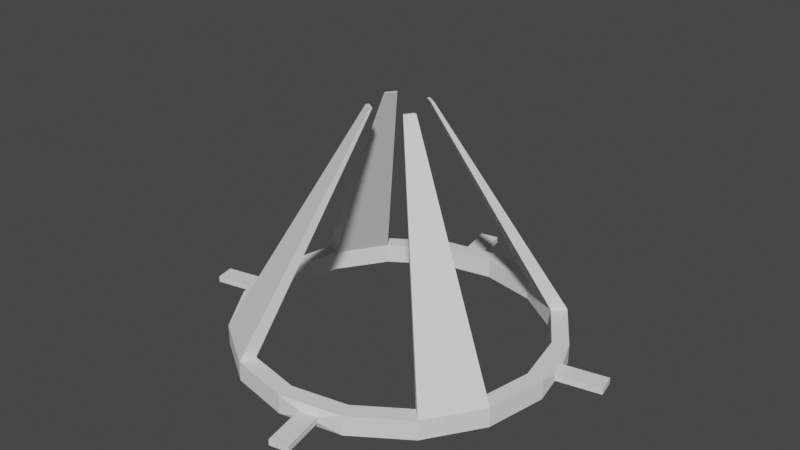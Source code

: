 # Source: RoofLight.blend  (saved by Blender 2.91.10; exported with 4.5.12 LTS)
import bpy
from mathutils import Matrix  # noqa: F401  (used for matrix-valued properties, if any)

bpy.ops.wm.read_factory_settings(use_empty=True)
scene = bpy.context.scene
scene.name = 'Scene'

# ---- collections
col_collection = bpy.data.collections.new('Collection'); scene.collection.children.link(col_collection)

# ---- world
world_world = bpy.data.worlds.new('World'); scene.world = world_world
world_world.use_nodes = True; world_world.node_tree.nodes.clear()
_N = world_world.node_tree.nodes; _L = world_world.node_tree.links
n0 = _N.new('ShaderNodeOutputWorld'); n0.name = 'World Output'; n0.location = (300, 300)
n1 = _N.new('ShaderNodeBackground'); n1.name = 'Background'; n1.location = (10, 300)
n1.inputs[0].default_value = (0.05088, 0.05088, 0.05088, 1.0)
_L.new(n1.outputs[0], n0.inputs[0])
n0.is_active_output = True
world_world.color = (0.05088, 0.05088, 0.05088)
world_world.use_sun_shadow = False
world_world.sun_shadow_jitter_overblur = 0.0

# ---- meshes
me_cylinder = bpy.data.meshes.new('Cylinder')
me_cylinder.from_pydata([(-3.593e-08, 1.394, -0.0857), (-3.593e-08, 1.394, 0.0857), (0.5333, 1.288, -0.0857), (0.5333, 1.288, 0.0857), (0.9855, 0.9855, -0.0857), (0.9855, 0.9855, 0.0857), (1.288, 0.5333, -0.0857), (1.288, 0.5333, 0.0857), (1.394, -5.652e-08, -0.0857), (1.394, -5.652e-08, 0.0857), (1.288, -0.5333, -0.0857), (1.288, -0.5333, 0.0857), (0.9855, -0.9855, -0.0857), (0.9855, -0.9855, 0.0857), (0.5333, -1.288, -0.0857), (0.5333, -1.288, 0.0857), (1.745e-07, -1.394, -0.0857), (1.745e-07, -1.394, 0.0857), (-0.5333, -1.288, -0.0857), (-0.5333, -1.288, 0.0857), (-0.9855, -0.9855, -0.0857), (-0.9855, -0.9855, 0.0857), (-1.288, -0.5333, -0.0857), (-1.288, -0.5333, 0.0857), (-1.394, 2.102e-08, -0.0857), (-1.394, 2.102e-08, 0.0857), (-1.288, 0.5333, -0.0857), (-1.288, 0.5333, 0.0857), (-0.9855, 0.9855, -0.0857), (-0.9855, 0.9855, 0.0857), (-0.5333, 1.288, -0.0857), (-0.5333, 1.288, 0.0857), (-1.854e-08, 1.254, -0.0857), (-1.854e-08, 1.254, 0.0857), (0.48, 1.159, -0.0857), (0.48, 1.159, 0.0857), (0.8869, 0.8869, -0.0857), (0.8869, 0.8869, 0.0857), (1.159, 0.48, -0.0857), (1.159, 0.48, 0.0857), (1.254, -5.354e-08, -0.0857), (1.254, -5.354e-08, 0.0857), (1.159, -0.48, -0.0857), (1.159, -0.48, 0.0857), (0.8869, -0.8869, -0.0857), (0.8869, -0.8869, 0.0857), (0.48, -1.159, -0.0857), (0.48, -1.159, 0.0857), (1.709e-07, -1.254, -0.0857), (1.709e-07, -1.254, 0.0857), (-0.48, -1.159, -0.0857), (-0.48, -1.159, 0.0857), (-0.8869, -0.8869, -0.0857), (-0.8869, -0.8869, 0.0857), (-1.159, -0.48, -0.0857), (-1.159, -0.48, 0.0857), (-1.254, 1.624e-08, -0.0857), (-1.254, 1.624e-08, 0.0857), (-1.159, 0.48, -0.0857), (-1.159, 0.48, 0.0857), (-0.8869, 0.8869, -0.0857), (-0.8869, 0.8869, 0.0857), (-0.48, 1.159, -0.0857), (-0.48, 1.159, 0.0857), (-0.191, 1.382, -0.02595), (1.35, 0.3525, 0.02595), (1.35, 0.3525, -0.02595), (1.382, 0.191, -0.02595), (1.382, 0.191, 0.02595), (-1.35, -0.3525, 0.02595), (-1.35, -0.3525, -0.02595), (-1.382, -0.191, -0.02595), (-0.191, 1.382, 0.02595), (0.3525, -1.35, 0.02595), (0.3525, -1.35, -0.02595), (0.191, -1.382, -0.02595), (0.191, -1.382, 0.02595), (-1.382, -0.191, 0.02595), (-0.3525, 1.35, 0.02595), (-0.3525, 1.35, -0.02595), (-0.2653, 1.756, -0.02595), (-0.2653, 1.756, 0.02595), (1.723, 0.4267, 0.02595), (1.723, 0.4267, -0.02595), (1.756, 0.2653, -0.02595), (1.756, 0.2653, 0.02595), (0.4267, -1.723, 0.02595), (0.4267, -1.723, -0.02595), (0.2653, -1.756, -0.02595), (0.2653, -1.756, 0.02595), (-1.723, -0.4267, 0.02595), (-1.723, -0.4267, -0.02595), (-1.756, -0.2653, -0.02595), (-1.756, -0.2653, 0.02595), (-0.4267, 1.723, 0.02595), (-0.4267, 1.723, -0.02595), (0.1803, 0.1803, 1.954), (0.09756, 0.2355, 1.954), (0.1803, -0.1803, 1.954), (0.2355, -0.09756, 1.954), (-0.1803, -0.1803, 1.954), (-0.09756, -0.2355, 1.954), (-0.1803, 0.1803, 1.954), (-0.2355, 0.09756, 1.954), (0.1622, 0.1622, 1.954), (0.0878, 0.212, 1.954), (0.1622, -0.1622, 1.954), (0.212, -0.0878, 1.954), (-0.1622, -0.1622, 1.954), (-0.0878, -0.212, 1.954), (-0.1622, 0.1622, 1.954), (-0.212, 0.0878, 1.954)], [], [(0, 1, 3, 2), (2, 3, 5, 4), (4, 5, 7, 6), (16, 14, 74, 75), (8, 9, 11, 10), (10, 11, 13, 12), (12, 13, 15, 14), (25, 24, 71, 77), (16, 17, 19, 18), (18, 19, 21, 20), (20, 21, 23, 22), (14, 15, 73, 74), (24, 25, 27, 26), (26, 27, 29, 28), (28, 29, 31, 30), (23, 25, 77, 69), (11, 9, 41, 43), (21, 19, 101, 100), (3, 1, 33, 35), (18, 20, 52, 50), (53, 21, 100, 108), (10, 12, 44, 42), (28, 30, 62, 60), (35, 37, 104, 105), (31, 29, 61, 63), (2, 4, 36, 34), (20, 22, 54, 52), (11, 43, 107, 99), (23, 21, 53, 55), (12, 14, 46, 44), (30, 0, 32, 62), (15, 13, 45, 47), (1, 31, 63, 33), (4, 6, 38, 36), (22, 24, 56, 54), (7, 5, 37, 39), (25, 23, 55, 57), (14, 16, 48, 46), (17, 15, 47, 49), (6, 8, 40, 38), (24, 26, 58, 56), (9, 7, 39, 41), (27, 25, 57, 59), (16, 18, 50, 48), (19, 17, 49, 51), (8, 10, 42, 40), (26, 28, 60, 58), (0, 2, 34, 32), (46, 48, 49, 47), (48, 50, 51, 49), (50, 52, 53, 51), (52, 54, 55, 53), (54, 56, 57, 55), (56, 58, 59, 57), (58, 60, 61, 59), (60, 62, 63, 61), (62, 32, 33, 63), (32, 34, 35, 33), (34, 36, 37, 35), (36, 38, 39, 37), (38, 40, 41, 39), (40, 42, 43, 41), (42, 44, 45, 43), (44, 46, 47, 45), (30, 31, 78, 79), (15, 17, 76, 73), (0, 30, 79, 64), (6, 7, 65, 66), (17, 16, 75, 76), (1, 0, 64, 72), (31, 1, 72, 78), (8, 6, 66, 67), (22, 23, 69, 70), (7, 9, 68, 65), (24, 22, 70, 71), (9, 8, 67, 68), (71, 70, 91, 92), (67, 66, 83, 84), (70, 69, 90, 91), (66, 65, 82, 83), (83, 82, 85, 84), (87, 86, 89, 88), (91, 90, 93, 92), (95, 94, 81, 80), (65, 68, 85, 82), (69, 77, 93, 90), (68, 67, 84, 85), (77, 71, 92, 93), (74, 73, 86, 87), (79, 78, 94, 95), (75, 74, 87, 88), (64, 79, 95, 80), (73, 76, 89, 86), (72, 64, 80, 81), (78, 72, 81, 94), (76, 75, 88, 89), (102, 103, 111, 110), (100, 101, 109, 108), (98, 99, 107, 106), (96, 97, 105, 104), (43, 45, 106, 107), (19, 51, 109, 101), (51, 53, 108, 109), (61, 29, 102, 110), (59, 61, 110, 111), (27, 59, 111, 103), (13, 11, 99, 98), (3, 35, 105, 97), (37, 5, 96, 104), (29, 27, 103, 102), (5, 3, 97, 96), (45, 13, 98, 106)])
_uv = me_cylinder.uv_layers.new(name='UVMap')
_uv.uv.foreach_set('vector', [1.0, 0.5, 1.0, 1.0, 0.9375, 1.0, 0.9375, 0.5, 0.9375, 0.5, 0.9375, 1.0, 0.875, 1.0, 0.875, 0.5, 0.875, 0.5, 0.875, 1.0, 0.8125, 1.0, 0.8125, 0.5, 0.5, 0.5, 0.5625, 0.5, 0.5625, 0.5, 0.5, 0.5, 0.75, 0.5, 0.75, 1.0, 0.6875, 1.0, 0.6875, 0.5, 0.6875, 0.5, 0.6875, 1.0, 0.625, 1.0, 0.625, 0.5, 0.625, 0.5, 0.625, 1.0, 0.5625, 1.0, 0.5625, 0.5, 0.25, 1.0, 0.25, 0.5, 0.25, 0.5, 0.25, 1.0, 0.5, 0.5, 0.5, 1.0, 0.4375, 1.0, 0.4375, 0.5, 0.4375, 0.5, 0.4375, 1.0, 0.375, 1.0, 0.375, 0.5, 0.375, 0.5, 0.375, 1.0, 0.3125, 1.0, 0.3125, 0.5, 0.5625, 0.5, 0.5625, 1.0, 0.5625, 1.0, 0.5625, 0.5, 0.25, 0.5, 0.25, 1.0, 0.1875, 1.0, 0.1875, 0.5, 0.1875, 0.5, 0.1875, 1.0, 0.125, 1.0, 0.125, 0.5, 0.125, 0.5, 0.125, 1.0, 0.0625, 1.0, 0.0625, 0.5, 0.3125, 1.0, 0.25, 1.0, 0.25, 1.0, 0.3125, 1.0, 0.6875, 1.0, 0.75, 1.0, 0.75, 1.0, 0.6875, 1.0, 0.375, 1.0, 0.4375, 1.0, 0.4375, 1.0, 0.375, 1.0, 0.9375, 1.0, 1.0, 1.0, 1.0, 1.0, 0.9375, 1.0, 0.4375, 0.5, 0.375, 0.5, 0.375, 0.5, 0.4375, 0.5, 0.375, 1.0, 0.375, 1.0, 0.375, 1.0, 0.375, 1.0, 0.6875, 0.5, 0.625, 0.5, 0.625, 0.5, 0.6875, 0.5, 0.125, 0.5, 0.0625, 0.5, 0.0625, 0.5, 0.125, 0.5, 0.9375, 1.0, 0.875, 1.0, 0.875, 1.0, 0.9375, 1.0, 0.0625, 1.0, 0.125, 1.0, 0.125, 1.0, 0.0625, 1.0, 0.9375, 0.5, 0.875, 0.5, 0.875, 0.5, 0.9375, 0.5, 0.375, 0.5, 0.3125, 0.5, 0.3125, 0.5, 0.375, 0.5, 0.6875, 1.0, 0.6875, 1.0, 0.6875, 1.0, 0.6875, 1.0, 0.3125, 1.0, 0.375, 1.0, 0.375, 1.0, 0.3125, 1.0, 0.625, 0.5, 0.5625, 0.5, 0.5625, 0.5, 0.625, 0.5, 0.0625, 0.5, 0.0, 0.5, 0.0, 0.5, 0.0625, 0.5, 0.5625, 1.0, 0.625, 1.0, 0.625, 1.0, 0.5625, 1.0, 0.0, 1.0, 0.0625, 1.0, 0.0625, 1.0, 0.0, 1.0, 0.875, 0.5, 0.8125, 0.5, 0.8125, 0.5, 0.875, 0.5, 0.3125, 0.5, 0.25, 0.5, 0.25, 0.5, 0.3125, 0.5, 0.8125, 1.0, 0.875, 1.0, 0.875, 1.0, 0.8125, 1.0, 0.25, 1.0, 0.3125, 1.0, 0.3125, 1.0, 0.25, 1.0, 0.5625, 0.5, 0.5, 0.5, 0.5, 0.5, 0.5625, 0.5, 0.5, 1.0, 0.5625, 1.0, 0.5625, 1.0, 0.5, 1.0, 0.8125, 0.5, 0.75, 0.5, 0.75, 0.5, 0.8125, 0.5, 0.25, 0.5, 0.1875, 0.5, 0.1875, 0.5, 0.25, 0.5, 0.75, 1.0, 0.8125, 1.0, 0.8125, 1.0, 0.75, 1.0, 0.1875, 1.0, 0.25, 1.0, 0.25, 1.0, 0.1875, 1.0, 0.5, 0.5, 0.4375, 0.5, 0.4375, 0.5, 0.5, 0.5, 0.4375, 1.0, 0.5, 1.0, 0.5, 1.0, 0.4375, 1.0, 0.75, 0.5, 0.6875, 0.5, 0.6875, 0.5, 0.75, 0.5, 0.1875, 0.5, 0.125, 0.5, 0.125, 0.5, 0.1875, 0.5, 1.0, 0.5, 0.9375, 0.5, 0.9375, 0.5, 1.0, 0.5, 0.5625, 0.5, 0.5, 0.5, 0.5, 1.0, 0.5625, 1.0, 0.5, 0.5, 0.4375, 0.5, 0.4375, 1.0, 0.5, 1.0, 0.4375, 0.5, 0.375, 0.5, 0.375, 1.0, 0.4375, 1.0, 0.375, 0.5, 0.3125, 0.5, 0.3125, 1.0, 0.375, 1.0, 0.3125, 0.5, 0.25, 0.5, 0.25, 1.0, 0.3125, 1.0, 0.25, 0.5, 0.1875, 0.5, 0.1875, 1.0, 0.25, 1.0, 0.1875, 0.5, 0.125, 0.5, 0.125, 1.0, 0.1875, 1.0, 0.125, 0.5, 0.0625, 0.5, 0.0625, 1.0, 0.125, 1.0, 0.0625, 0.5, 0.0, 0.5, 0.0, 1.0, 0.0625, 1.0, 0.0, 0.5, 0.9375, 0.5, 0.9375, 1.0, 0.0, 1.0, 0.9375, 0.5, 0.875, 0.5, 0.875, 1.0, 0.9375, 1.0, 0.875, 0.5, 0.8125, 0.5, 0.8125, 1.0, 0.875, 1.0, 0.8125, 0.5, 0.75, 0.5, 0.75, 1.0, 0.8125, 1.0, 0.75, 0.5, 0.6875, 0.5, 0.6875, 1.0, 0.75, 1.0, 0.6875, 0.5, 0.625, 0.5, 0.625, 1.0, 0.6875, 1.0, 0.625, 0.5, 0.5625, 0.5, 0.5625, 1.0, 0.625, 1.0, 0.0625, 0.5, 0.0625, 1.0, 0.0625, 1.0, 0.0625, 0.5, 0.5625, 1.0, 0.5, 1.0, 0.5, 1.0, 0.5625, 1.0, 0.0, 0.5, 0.0625, 0.5, 0.0625, 0.5, 0.0, 0.5, 0.8125, 0.5, 0.8125, 1.0, 0.8125, 1.0, 0.8125, 0.5, 0.5, 1.0, 0.5, 0.5, 0.5, 0.5, 0.5, 1.0, 1.0, 1.0, 1.0, 0.5, 1.0, 0.5, 1.0, 1.0, 0.0625, 1.0, 0.0, 1.0, 0.0, 1.0, 0.0625, 1.0, 0.75, 0.5, 0.8125, 0.5, 0.8125, 0.5, 0.75, 0.5, 0.3125, 0.5, 0.3125, 1.0, 0.3125, 1.0, 0.3125, 0.5, 0.8125, 1.0, 0.75, 1.0, 0.75, 1.0, 0.8125, 1.0, 0.25, 0.5, 0.3125, 0.5, 0.3125, 0.5, 0.25, 0.5, 0.75, 1.0, 0.75, 0.5, 0.75, 0.5, 0.75, 1.0, 0.25, 0.5, 0.3125, 0.5, 0.3125, 0.5, 0.25, 0.5, 0.75, 0.5, 0.8125, 0.5, 0.8125, 0.5, 0.75, 0.5, 0.3125, 0.5, 0.3125, 1.0, 0.3125, 1.0, 0.3125, 0.5, 0.8125, 0.5, 0.8125, 1.0, 0.8125, 1.0, 0.8125, 0.5, 0.8125, 0.5, 0.8125, 1.0, 0.75, 1.0, 0.75, 0.5, 0.5625, 0.5, 0.5625, 1.0, 0.5, 1.0, 0.5, 0.5, 0.3125, 0.5, 0.3125, 1.0, 0.25, 1.0, 0.25, 0.5, 0.0625, 0.5, 0.0625, 1.0, 0.0, 1.0, 0.0, 0.5, 0.8125, 1.0, 0.75, 1.0, 0.75, 1.0, 0.8125, 1.0, 0.3125, 1.0, 0.25, 1.0, 0.25, 1.0, 0.3125, 1.0, 0.75, 1.0, 0.75, 0.5, 0.75, 0.5, 0.75, 1.0, 0.25, 1.0, 0.25, 0.5, 0.25, 0.5, 0.25, 1.0, 0.5625, 0.5, 0.5625, 1.0, 0.5625, 1.0, 0.5625, 0.5, 0.0625, 0.5, 0.0625, 1.0, 0.0625, 1.0, 0.0625, 0.5, 0.5, 0.5, 0.5625, 0.5, 0.5625, 0.5, 0.5, 0.5, 0.0, 0.5, 0.0625, 0.5, 0.0625, 0.5, 0.0, 0.5, 0.5625, 1.0, 0.5, 1.0, 0.5, 1.0, 0.5625, 1.0, 1.0, 1.0, 1.0, 0.5, 1.0, 0.5, 1.0, 1.0, 0.0625, 1.0, 0.0, 1.0, 0.0, 1.0, 0.0625, 1.0, 0.5, 1.0, 0.5, 0.5, 0.5, 0.5, 0.5, 1.0, 0.125, 1.0, 0.1875, 1.0, 0.1875, 1.0, 0.125, 1.0, 0.375, 1.0, 0.4375, 1.0, 0.4375, 1.0, 0.375, 1.0, 0.625, 1.0, 0.6875, 1.0, 0.6875, 1.0, 0.625, 1.0, 0.875, 1.0, 0.9375, 1.0, 0.9375, 1.0, 0.875, 1.0, 0.6875, 1.0, 0.625, 1.0, 0.625, 1.0, 0.6875, 1.0, 0.4375, 1.0, 0.4375, 1.0, 0.4375, 1.0, 0.4375, 1.0, 0.4375, 1.0, 0.375, 1.0, 0.375, 1.0, 0.4375, 1.0, 0.125, 1.0, 0.125, 1.0, 0.125, 1.0, 0.125, 1.0, 0.1875, 1.0, 0.125, 1.0, 0.125, 1.0, 0.1875, 1.0, 0.1875, 1.0, 0.1875, 1.0, 0.1875, 1.0, 0.1875, 1.0, 0.625, 1.0, 0.6875, 1.0, 0.6875, 1.0, 0.625, 1.0, 0.9375, 1.0, 0.9375, 1.0, 0.9375, 1.0, 0.9375, 1.0, 0.875, 1.0, 0.875, 1.0, 0.875, 1.0, 0.875, 1.0, 0.125, 1.0, 0.1875, 1.0, 0.1875, 1.0, 0.125, 1.0, 0.875, 1.0, 0.9375, 1.0, 0.9375, 1.0, 0.875, 1.0, 0.625, 1.0, 0.625, 1.0, 0.625, 1.0, 0.625, 1.0])
me_cylinder.use_remesh_fix_poles = True
me_cylinder.use_remesh_preserve_attributes = False
me_cylinder.use_mirror_vertex_groups = False
me_cylinder.update()

# ---- objects
ob_cylinder = bpy.data.objects.new('Cylinder', me_cylinder)

# ---- transforms, parenting, visibility, modifiers, constraints
ob_cylinder.location = (0.0, 0.0, 0.0)
ob_cylinder.lineart.crease_threshold = 0.0

# ---- collection membership
col_collection.objects.link(ob_cylinder)

# ---- scene / render settings (as saved in the file)
scene.frame_start = 1; scene.frame_end = 250; scene.frame_set(1)
scene.render.engine = 'BLENDER_EEVEE_NEXT'
scene.cycles.use_denoising = False
scene.cycles.samples = 128
scene.cycles.sampling_pattern = 'TABULATED_SOBOL'
scene.cycles.use_adaptive_sampling = False
scene.cycles.use_light_tree = False
scene.view_settings.view_transform = 'Filmic'
bpy.context.view_layer.update()

# ---- added for rendering (the .blend has no active camera and no usable light): camera, sun
cam_auto = bpy.data.cameras.new('AutoCamera')
cam_auto.lens = 50.0
cam_auto.sensor_width = 36.0
cam_auto.clip_end = 1000.0
ob_auto_camera = bpy.data.objects.new('AutoCamera', cam_auto)
scene.collection.objects.link(ob_auto_camera)
ob_auto_camera.location = (4.96644, -5.95973, 4.90714)
ob_auto_camera.rotation_euler = (1.09748, -7.21219e-08, 0.694738)
scene.camera = ob_auto_camera
light_auto_sun = bpy.data.lights.new('AutoSun', 'SUN')
light_auto_sun.energy = 3.0
light_auto_sun.angle = 0.0523599
ob_auto_sun = bpy.data.objects.new('AutoSun', light_auto_sun)
scene.collection.objects.link(ob_auto_sun)
ob_auto_sun.rotation_euler = (0.872665, 0.174533, 0.523599)
bpy.context.view_layer.update()
